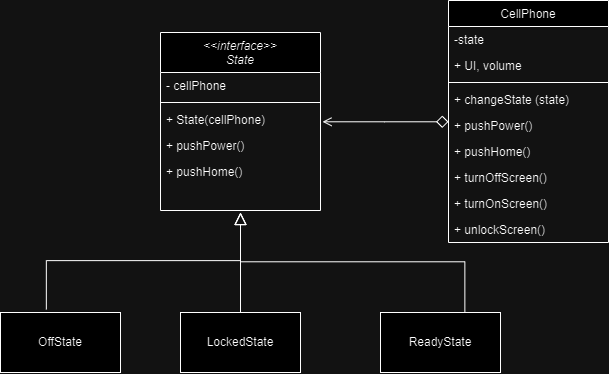

The diagram above was exported from draw.io. Its source (the exported page's mxGraphModel, read from the mxfile embedded in the PNG):
<mxGraphModel dx="1195" dy="646" grid="1" gridSize="10" guides="1" tooltips="1" connect="1" arrows="1" fold="1" page="1" pageScale="1" pageWidth="827" pageHeight="1169" math="0" shadow="0">
  <root>
    <mxCell id="WIyWlLk6GJQsqaUBKTNV-0" />
    <mxCell id="WIyWlLk6GJQsqaUBKTNV-1" parent="WIyWlLk6GJQsqaUBKTNV-0" />
    <mxCell id="zkfFHV4jXpPFQw0GAbJ--0" value="&lt;&lt;interface&gt;&gt;&#10;State" style="swimlane;fontStyle=2;align=center;verticalAlign=top;childLayout=stackLayout;horizontal=1;startSize=40;horizontalStack=0;resizeParent=1;resizeLast=0;collapsible=1;marginBottom=0;rounded=0;shadow=0;strokeWidth=1;" parent="WIyWlLk6GJQsqaUBKTNV-1" vertex="1">
      <mxGeometry x="220" y="80" width="160" height="178" as="geometry">
        <mxRectangle x="230" y="140" width="160" height="26" as="alternateBounds" />
      </mxGeometry>
    </mxCell>
    <mxCell id="zkfFHV4jXpPFQw0GAbJ--1" value="- cellPhone" style="text;align=left;verticalAlign=top;spacingLeft=4;spacingRight=4;overflow=hidden;rotatable=0;points=[[0,0.5],[1,0.5]];portConstraint=eastwest;" parent="zkfFHV4jXpPFQw0GAbJ--0" vertex="1">
      <mxGeometry y="40" width="160" height="26" as="geometry" />
    </mxCell>
    <mxCell id="zkfFHV4jXpPFQw0GAbJ--4" value="" style="line;html=1;strokeWidth=1;align=left;verticalAlign=middle;spacingTop=-1;spacingLeft=3;spacingRight=3;rotatable=0;labelPosition=right;points=[];portConstraint=eastwest;" parent="zkfFHV4jXpPFQw0GAbJ--0" vertex="1">
      <mxGeometry y="66" width="160" height="8" as="geometry" />
    </mxCell>
    <mxCell id="zkfFHV4jXpPFQw0GAbJ--5" value="+ State(cellPhone)" style="text;align=left;verticalAlign=top;spacingLeft=4;spacingRight=4;overflow=hidden;rotatable=0;points=[[0,0.5],[1,0.5]];portConstraint=eastwest;" parent="zkfFHV4jXpPFQw0GAbJ--0" vertex="1">
      <mxGeometry y="74" width="160" height="26" as="geometry" />
    </mxCell>
    <mxCell id="bkVoWgHF5Mfbz6vP_9bS-2" value="+ pushPower()" style="text;align=left;verticalAlign=top;spacingLeft=4;spacingRight=4;overflow=hidden;rotatable=0;points=[[0,0.5],[1,0.5]];portConstraint=eastwest;" vertex="1" parent="zkfFHV4jXpPFQw0GAbJ--0">
      <mxGeometry y="100" width="160" height="26" as="geometry" />
    </mxCell>
    <mxCell id="bkVoWgHF5Mfbz6vP_9bS-1" value="+ pushHome()" style="text;align=left;verticalAlign=top;spacingLeft=4;spacingRight=4;overflow=hidden;rotatable=0;points=[[0,0.5],[1,0.5]];portConstraint=eastwest;" vertex="1" parent="zkfFHV4jXpPFQw0GAbJ--0">
      <mxGeometry y="126" width="160" height="26" as="geometry" />
    </mxCell>
    <mxCell id="zkfFHV4jXpPFQw0GAbJ--12" value="" style="endArrow=block;endSize=10;endFill=0;shadow=0;strokeWidth=1;rounded=0;curved=0;edgeStyle=elbowEdgeStyle;elbow=vertical;" parent="WIyWlLk6GJQsqaUBKTNV-1" edge="1">
      <mxGeometry width="160" relative="1" as="geometry">
        <mxPoint x="300" y="360" as="sourcePoint" />
        <mxPoint x="300" y="260" as="targetPoint" />
      </mxGeometry>
    </mxCell>
    <mxCell id="zkfFHV4jXpPFQw0GAbJ--16" value="" style="endArrow=block;endSize=10;endFill=0;shadow=0;strokeWidth=1;rounded=0;curved=0;edgeStyle=elbowEdgeStyle;elbow=vertical;exitX=0.703;exitY=-0.015;exitDx=0;exitDy=0;exitPerimeter=0;" parent="WIyWlLk6GJQsqaUBKTNV-1" source="7wzRKoIsKXqOHtzD5uvN-1" edge="1">
      <mxGeometry width="160" relative="1" as="geometry">
        <mxPoint x="410" y="360" as="sourcePoint" />
        <mxPoint x="300" y="260" as="targetPoint" />
      </mxGeometry>
    </mxCell>
    <mxCell id="zkfFHV4jXpPFQw0GAbJ--17" value="CellPhone" style="swimlane;fontStyle=0;align=center;verticalAlign=top;childLayout=stackLayout;horizontal=1;startSize=26;horizontalStack=0;resizeParent=1;resizeLast=0;collapsible=1;marginBottom=0;rounded=0;shadow=0;strokeWidth=1;" parent="WIyWlLk6GJQsqaUBKTNV-1" vertex="1">
      <mxGeometry x="508" y="48" width="160" height="242" as="geometry">
        <mxRectangle x="550" y="140" width="160" height="26" as="alternateBounds" />
      </mxGeometry>
    </mxCell>
    <mxCell id="zkfFHV4jXpPFQw0GAbJ--18" value="-state" style="text;align=left;verticalAlign=top;spacingLeft=4;spacingRight=4;overflow=hidden;rotatable=0;points=[[0,0.5],[1,0.5]];portConstraint=eastwest;" parent="zkfFHV4jXpPFQw0GAbJ--17" vertex="1">
      <mxGeometry y="26" width="160" height="26" as="geometry" />
    </mxCell>
    <mxCell id="zkfFHV4jXpPFQw0GAbJ--19" value="+ UI, volume" style="text;align=left;verticalAlign=top;spacingLeft=4;spacingRight=4;overflow=hidden;rotatable=0;points=[[0,0.5],[1,0.5]];portConstraint=eastwest;rounded=0;shadow=0;html=0;" parent="zkfFHV4jXpPFQw0GAbJ--17" vertex="1">
      <mxGeometry y="52" width="160" height="26" as="geometry" />
    </mxCell>
    <mxCell id="zkfFHV4jXpPFQw0GAbJ--23" value="" style="line;html=1;strokeWidth=1;align=left;verticalAlign=middle;spacingTop=-1;spacingLeft=3;spacingRight=3;rotatable=0;labelPosition=right;points=[];portConstraint=eastwest;" parent="zkfFHV4jXpPFQw0GAbJ--17" vertex="1">
      <mxGeometry y="78" width="160" height="8" as="geometry" />
    </mxCell>
    <mxCell id="zkfFHV4jXpPFQw0GAbJ--24" value="+ changeState (state)" style="text;align=left;verticalAlign=top;spacingLeft=4;spacingRight=4;overflow=hidden;rotatable=0;points=[[0,0.5],[1,0.5]];portConstraint=eastwest;" parent="zkfFHV4jXpPFQw0GAbJ--17" vertex="1">
      <mxGeometry y="86" width="160" height="26" as="geometry" />
    </mxCell>
    <mxCell id="zkfFHV4jXpPFQw0GAbJ--25" value="+ pushPower()" style="text;align=left;verticalAlign=top;spacingLeft=4;spacingRight=4;overflow=hidden;rotatable=0;points=[[0,0.5],[1,0.5]];portConstraint=eastwest;" parent="zkfFHV4jXpPFQw0GAbJ--17" vertex="1">
      <mxGeometry y="112" width="160" height="26" as="geometry" />
    </mxCell>
    <mxCell id="bkVoWgHF5Mfbz6vP_9bS-0" value="+ pushHome()" style="text;align=left;verticalAlign=top;spacingLeft=4;spacingRight=4;overflow=hidden;rotatable=0;points=[[0,0.5],[1,0.5]];portConstraint=eastwest;" vertex="1" parent="zkfFHV4jXpPFQw0GAbJ--17">
      <mxGeometry y="138" width="160" height="26" as="geometry" />
    </mxCell>
    <mxCell id="7wzRKoIsKXqOHtzD5uvN-7" value="+ turnOffScreen()" style="text;align=left;verticalAlign=top;spacingLeft=4;spacingRight=4;overflow=hidden;rotatable=0;points=[[0,0.5],[1,0.5]];portConstraint=eastwest;" vertex="1" parent="zkfFHV4jXpPFQw0GAbJ--17">
      <mxGeometry y="164" width="160" height="26" as="geometry" />
    </mxCell>
    <mxCell id="7wzRKoIsKXqOHtzD5uvN-6" value="+ turnOnScreen()" style="text;align=left;verticalAlign=top;spacingLeft=4;spacingRight=4;overflow=hidden;rotatable=0;points=[[0,0.5],[1,0.5]];portConstraint=eastwest;" vertex="1" parent="zkfFHV4jXpPFQw0GAbJ--17">
      <mxGeometry y="190" width="160" height="26" as="geometry" />
    </mxCell>
    <mxCell id="7wzRKoIsKXqOHtzD5uvN-5" value="+ unlockScreen()" style="text;align=left;verticalAlign=top;spacingLeft=4;spacingRight=4;overflow=hidden;rotatable=0;points=[[0,0.5],[1,0.5]];portConstraint=eastwest;" vertex="1" parent="zkfFHV4jXpPFQw0GAbJ--17">
      <mxGeometry y="216" width="160" height="26" as="geometry" />
    </mxCell>
    <mxCell id="zkfFHV4jXpPFQw0GAbJ--26" value="" style="endArrow=diamond;shadow=0;strokeWidth=1;rounded=0;curved=0;endFill=0;edgeStyle=elbowEdgeStyle;elbow=vertical;startArrow=open;startFill=0;startSize=7;sourcePerimeterSpacing=2;endSize=10;" parent="WIyWlLk6GJQsqaUBKTNV-1" source="zkfFHV4jXpPFQw0GAbJ--0" target="zkfFHV4jXpPFQw0GAbJ--17" edge="1">
      <mxGeometry x="0.5" y="41" relative="1" as="geometry">
        <mxPoint x="380" y="192" as="sourcePoint" />
        <mxPoint x="540" y="192" as="targetPoint" />
        <mxPoint x="-40" y="32" as="offset" />
      </mxGeometry>
    </mxCell>
    <mxCell id="7wzRKoIsKXqOHtzD5uvN-1" value="ReadyState" style="rounded=0;whiteSpace=wrap;html=1;" vertex="1" parent="WIyWlLk6GJQsqaUBKTNV-1">
      <mxGeometry x="440" y="360" width="120" height="60" as="geometry" />
    </mxCell>
    <mxCell id="7wzRKoIsKXqOHtzD5uvN-2" value="LockedState" style="rounded=0;whiteSpace=wrap;html=1;" vertex="1" parent="WIyWlLk6GJQsqaUBKTNV-1">
      <mxGeometry x="240" y="360" width="120" height="60" as="geometry" />
    </mxCell>
    <mxCell id="7wzRKoIsKXqOHtzD5uvN-3" value="OffState" style="rounded=0;whiteSpace=wrap;html=1;" vertex="1" parent="WIyWlLk6GJQsqaUBKTNV-1">
      <mxGeometry x="60" y="360" width="120" height="60" as="geometry" />
    </mxCell>
    <mxCell id="7wzRKoIsKXqOHtzD5uvN-4" value="" style="endArrow=block;endSize=10;endFill=0;shadow=0;strokeWidth=1;rounded=0;curved=0;edgeStyle=elbowEdgeStyle;elbow=vertical;exitX=0.382;exitY=-0.05;exitDx=0;exitDy=0;exitPerimeter=0;" edge="1" parent="WIyWlLk6GJQsqaUBKTNV-1" source="7wzRKoIsKXqOHtzD5uvN-3">
      <mxGeometry width="160" relative="1" as="geometry">
        <mxPoint x="299.74" y="358" as="sourcePoint" />
        <mxPoint x="300" y="260" as="targetPoint" />
      </mxGeometry>
    </mxCell>
  </root>
</mxGraphModel>